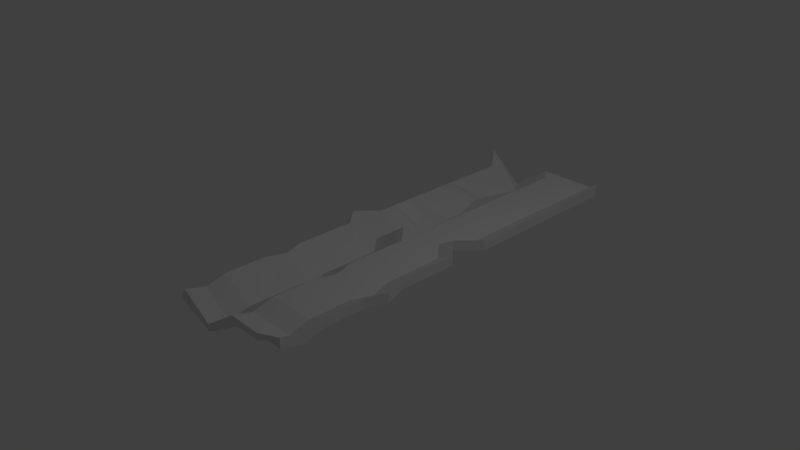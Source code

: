 # Source: bent_metal_2.blend  (saved by Blender 2.78.0; exported with 4.5.12 LTS)
import bpy
from mathutils import Matrix  # noqa: F401  (used for matrix-valued properties, if any)

bpy.ops.wm.read_factory_settings(use_empty=True)
scene = bpy.context.scene
scene.name = 'Scene'

# ---- collections
col_collection_1 = bpy.data.collections.new('Collection 1'); scene.collection.children.link(col_collection_1)

# ---- materials (node trees are filled in below, after node groups)
mat_material = bpy.data.materials.new('Material')
mat_material.alpha_threshold = 0.0
mat_material.use_transparent_shadow = False
mat_material.roughness = 0.5
mat_material.line_color = (0.0, 0.0, 0.0, 1.0)

# ---- material node trees

# ---- world
world_world = bpy.data.worlds.new('World'); scene.world = world_world
world_world.color = (0.05088, 0.05088, 0.05088)
world_world.use_sun_shadow = False
world_world.sun_shadow_jitter_overblur = 0.0
world_world.cycles.sampling_method = 'MANUAL'

# ---- cameras
cam_camera = bpy.data.cameras.new('Camera')
cam_camera.clip_end = 100.0
cam_camera.lens = 35.0
cam_camera.sensor_width = 32.0
cam_camera.sensor_height = 18.0
cam_camera.ortho_scale = 7.314
cam_camera.dof.focus_distance = 0.0
cam_camera.dof.aperture_fstop = 128.0

# ---- lights
light_lamp = bpy.data.lights.new('Lamp', 'POINT')
light_lamp.transmission_factor = 0.0
light_lamp.cutoff_distance = 30.0
light_lamp.energy = 100.0
light_lamp.shadow_buffer_clip_start = 1.001
light_lamp.shadow_soft_size = 0.1
light_lamp.shadow_maximum_resolution = 0.006
light_lamp.use_absolute_resolution = True

# ---- meshes
me_cube = bpy.data.meshes.new('Cube')
me_cube.from_pydata([(0.8468, 1.0, -1.002), (1.0, -1.0, -1.0), (-0.9575, -0.9882, 1.725), (-1.111, 1.012, -1.633), (1.0, 1.0, -3.76), (1.0, -0.9999, -3.76), (-1.0, -1.0, 4.128), (-1.0, 1.0, 0.7732), (1.0, 0.8, -1.0), (1.0, 0.7, -1.0), (1.0, 0.6, -1.0), (1.0, 0.5, -1.0), (1.0, 0.4, -1.0), (1.0, 0.3, -1.0), (1.0, 0.2, -1.0), (1.0, 0.1, -1.0), (0.7383, -0.001496, -1.004), (1.0, -0.1, -1.0), (1.0, -0.2, -1.0), (1.0, -0.3, -1.0), (1.0, -0.4, -1.0), (1.1, -0.5, -0.9986), (1.0, -0.6, -1.0), (1.0, -0.7, -1.0), (1.0, -0.8, -1.0), (0.9999, -0.9, 0.565), (1.0, -1.0, -1.0), (-0.9575, -0.9882, 1.725), (-0.9576, -0.8882, 3.29), (-0.9575, -0.7882, 1.725), (-0.9575, -0.6882, 1.725), (-0.9575, -0.5882, 1.725), (-0.8572, -0.4882, 1.726), (-0.9575, -0.3882, 1.725), (-0.9575, -0.2882, 1.725), (-0.9575, -0.1882, 1.725), (-0.9575, -0.0882, 1.725), (-1.219, 0.0103, 1.721), (-0.9575, 0.1118, 1.725), (-0.9575, 0.2118, 1.725), (-0.9575, 0.3118, 1.725), (-0.9575, 0.4118, 1.725), (-0.9575, 0.5118, 1.725), (-0.9575, 0.6118, 1.725), (-0.9575, 0.7118, 1.725), (-0.9575, 0.8118, 1.725), (1.0, 0.8001, -3.76), (1.0, 0.7001, -3.76), (1.0, 0.6001, -3.76), (1.0, 0.5001, -3.76), (1.0, 0.4001, -3.76), (1.0, 0.3001, -3.76), (1.0, 0.2001, -3.76), (1.0, 0.1001, -3.76), (0.7385, -0.001359, -3.764), (1.0, -0.09986, -3.76), (1.0, -0.1999, -3.76), (1.0, -0.2999, -3.76), (1.0, -0.3999, -3.76), (1.101, -0.4999, -3.759), (1.0, -0.5999, -3.76), (1.0, -0.6999, -3.76), (1.0, -0.7999, -3.76), (1.0, -0.8999, -2.195), (1.0, -0.9999, -3.76), (-1.0, -1.0, 4.128), (-1.0, -0.9001, 5.693), (-1.0, -0.8001, 4.128), (-1.0, -0.7001, 4.128), (-1.0, -0.6001, 4.128), (-0.8997, -0.5001, 4.13), (-1.0, -0.4001, 4.128), (-1.0, -0.3001, 4.128), (-1.0, -0.2001, 4.128), (-1.0, -0.1001, 4.128), (-1.262, -0.001586, 4.125), (-1.0, 0.09991, 4.128), (-1.0, 0.1999, 4.128), (-1.0, 0.2999, 4.128), (-1.0, 0.3999, 4.128), (-1.0, 0.4999, 4.128), (-1.0, 0.5999, 4.128), (-1.0, 0.6999, 4.128), (-1.0, 0.7999, 4.128), (-0.05243, 1.0, -1.002), (0.1008, -1.0, -1.0), (0.1008, 1.0, 1.0), (0.1008, -1.0, 1.0), (0.1008, 0.8, 1.0), (0.1008, 0.7, 1.0), (0.1008, 0.6, 1.0), (0.1008, 0.5, 1.0), (0.1008, 0.4, 1.0), (0.1008, 0.3, 1.0), (0.1008, 0.2, 1.0), (0.1008, 0.1, 1.0), (-0.1609, -0.001496, 0.9962), (0.1008, -0.1, 1.0), (0.1008, -0.2, 1.0), (0.1008, -0.3, 1.0), (0.1008, -0.4, 1.0), (0.2011, -0.5, 1.001), (0.1008, -0.6, 1.0), (0.1008, -0.7, 1.0), (0.1008, -0.8, 1.0), (0.1007, -0.9, 2.565), (0.1008, -1.0, 1.0), (0.1008, 0.8, -1.0), (0.1008, 0.7, -1.0), (0.1008, 0.6, -1.0), (0.1008, 0.5, -1.0), (0.1008, 0.4, -1.0), (0.1008, 0.3, -1.0), (0.1008, 0.2, -1.0), (0.1008, 0.1, -1.0), (-0.1609, -0.001496, -1.004), (0.1008, -0.1, -1.0), (0.1008, -0.2, -1.0), (0.1008, -0.3, -1.0), (0.1008, -0.4, -1.0), (0.2011, -0.5, -0.9986), (0.1008, -0.6, -1.0), (0.1008, -0.7, -1.0), (0.1008, -0.8, -1.0), (0.1007, -0.9, 0.565), (0.1008, -1.0, -1.0), (-0.5841, 0.9998, 6.23), (-0.4309, -1.0, 6.232), (-0.4309, 0.9998, 8.232), (-0.4309, -1.0, 8.232), (-0.4309, 0.7998, 6.232), (-0.4309, 0.6998, 6.232), (-0.4308, 0.5999, 3.694), (-0.4309, 0.4998, 6.232), (-0.4309, 0.3998, 6.232), (-0.4311, 0.2997, 10.62), (-0.4309, 0.1998, 6.232), (-0.4309, 0.09979, 6.232), (-0.6926, -0.001705, 6.228), (-0.4309, -0.1002, 6.232), (-0.4309, -0.2002, 6.232), (-0.4309, -0.3002, 6.232), (-0.4309, -0.4002, 6.232), (-0.3305, -0.5002, 6.234), (-0.4309, -0.6002, 6.232), (-0.4309, -0.7002, 6.232), (-0.4309, -0.8002, 6.232), (-0.431, -0.9003, 7.797), (-0.4309, -1.0, 6.232), (-0.4309, 0.7998, 8.232), (-0.4309, 0.6998, 8.232), (-0.4309, 0.5998, 8.232), (-0.4309, 0.4998, 8.232), (-0.4309, 0.3998, 8.232), (-0.4309, 0.2998, 8.232), (-0.4309, 0.1998, 8.232), (-0.4309, 0.09979, 8.232), (-0.6926, -0.001705, 8.228), (-0.4309, -0.1002, 8.232), (-0.4309, -0.2002, 8.232), (-0.4309, -0.3002, 8.232), (-0.4309, -0.4002, 8.232), (-0.3305, -0.5002, 8.234), (-0.4309, -0.6002, 8.232), (-0.4309, -0.7002, 8.232), (-0.4309, -0.8002, 8.232), (-0.431, -0.9003, 9.797), (-0.4309, -1.0, 8.232), (0.5768, 0.8, 1.0), (0.5768, 0.7, 1.0), (0.5768, 0.6, 1.0), (0.5768, 0.5, 1.0), (0.5768, 0.4, 1.0), (0.5768, 0.3, 1.0), (0.5768, 0.2, 1.0), (0.5768, 0.1, 1.0), (0.3152, -0.001497, 0.9962), (0.5768, -0.1, 1.0), (0.5768, -0.2, 1.0), (0.5768, -0.3, 1.0), (0.5768, -0.4, 1.0), (0.6772, -0.5, 1.001), (0.5768, -0.6, 1.0), (0.5768, -0.7, 1.0), (0.5768, -0.8, 1.0), (0.5768, -0.9, 2.565), (0.5768, -1.0, 1.0), (0.4236, 1.0, -1.002), (0.5768, -1.0, -1.0), (0.5768, 1.0, 1.0), (0.5768, -1.0, 1.0), (0.5768, 0.8, -1.0), (0.5768, 0.7, -1.0), (0.5768, 0.6, -1.0), (0.5768, 0.5, -1.0), (0.5768, 0.4, -1.0), (0.5768, 0.3, -1.0), (0.5768, 0.2, -1.0), (0.5768, 0.1, -1.0), (0.3152, -0.001496, -1.004), (0.5768, -0.1, -1.0), (0.5768, -0.2, -1.0), (0.5768, -0.3, -1.0), (0.5768, -0.4, -1.0), (0.6772, -0.5, -0.9986), (0.5768, -0.6, -1.0), (0.5768, -0.7, -1.0), (0.5768, -0.8, -1.0), (0.5768, -0.9, 0.565), (0.5768, -1.0, -1.0), (-0.9575, 0.9386, 1.725), (-1.0, 0.9268, 4.128), (1.0, 0.9268, -1.0), (1.0, 0.927, -3.76), (0.1008, 0.9268, -1.0), (0.1008, 0.9268, 1.0), (-0.4309, 0.9266, 6.232), (-0.4309, 0.9266, 8.232), (0.5768, 0.9268, 1.0), (0.5768, 0.9268, -1.0)], [], [(148, 127, 2, 27), (167, 65, 6, 129), (26, 64, 5, 1), (127, 129, 6, 2), (210, 211, 7, 3), (128, 126, 3, 7), (2, 6, 65, 27), (27, 65, 66, 28), (28, 66, 67, 29), (29, 67, 68, 30), (30, 68, 69, 31), (31, 69, 70, 32), (32, 70, 71, 33), (33, 71, 72, 34), (34, 72, 73, 35), (35, 73, 74, 36), (36, 74, 75, 37), (37, 75, 76, 38), (38, 76, 77, 39), (39, 77, 78, 40), (40, 78, 79, 41), (41, 79, 80, 42), (42, 80, 81, 43), (43, 81, 82, 44), (44, 82, 83, 45), (212, 213, 46, 8), (8, 46, 47, 9), (9, 47, 48, 10), (10, 48, 49, 11), (11, 49, 50, 12), (12, 50, 51, 13), (13, 51, 52, 14), (14, 52, 53, 15), (15, 53, 54, 16), (16, 54, 55, 17), (17, 55, 56, 18), (18, 56, 57, 19), (19, 57, 58, 20), (20, 58, 59, 21), (21, 59, 60, 22), (22, 60, 61, 23), (23, 61, 62, 24), (24, 62, 63, 25), (25, 63, 64, 26), (217, 211, 83, 149), (149, 83, 82, 150), (150, 82, 81, 151), (151, 81, 80, 152), (152, 80, 79, 153), (153, 79, 78, 154), (154, 78, 77, 155), (155, 77, 76, 156), (156, 76, 75, 157), (157, 75, 74, 158), (158, 74, 73, 159), (159, 73, 72, 160), (160, 72, 71, 161), (161, 71, 70, 162), (162, 70, 69, 163), (163, 69, 68, 164), (164, 68, 67, 165), (165, 67, 66, 166), (166, 66, 65, 167), (216, 130, 45, 210), (130, 131, 44, 45), (131, 132, 43, 44), (132, 133, 42, 43), (133, 134, 41, 42), (134, 135, 40, 41), (135, 136, 39, 40), (136, 137, 38, 39), (137, 138, 37, 38), (138, 139, 36, 37), (139, 140, 35, 36), (140, 141, 34, 35), (141, 142, 33, 34), (142, 143, 32, 33), (143, 144, 31, 32), (144, 145, 30, 31), (145, 146, 29, 30), (146, 147, 28, 29), (147, 148, 27, 28), (208, 209, 125, 124), (207, 208, 124, 123), (206, 207, 123, 122), (205, 206, 122, 121), (204, 205, 121, 120), (203, 204, 120, 119), (202, 203, 119, 118), (201, 202, 118, 117), (200, 201, 117, 116), (199, 200, 116, 115), (198, 199, 115, 114), (197, 198, 114, 113), (196, 197, 113, 112), (195, 196, 112, 111), (194, 195, 111, 110), (193, 194, 110, 109), (192, 193, 109, 108), (191, 192, 108, 107), (219, 191, 107, 214), (185, 105, 106, 186), (184, 104, 105, 185), (183, 103, 104, 184), (182, 102, 103, 183), (181, 101, 102, 182), (180, 100, 101, 181), (179, 99, 100, 180), (178, 98, 99, 179), (177, 97, 98, 178), (176, 96, 97, 177), (175, 95, 96, 176), (174, 94, 95, 175), (173, 93, 94, 174), (172, 92, 93, 173), (171, 91, 92, 172), (170, 90, 91, 171), (169, 89, 90, 170), (168, 88, 89, 169), (218, 215, 88, 168), (189, 187, 84, 86), (188, 190, 87, 85), (186, 106, 87, 190), (209, 188, 85, 125), (124, 125, 148, 147), (123, 124, 147, 146), (122, 123, 146, 145), (121, 122, 145, 144), (120, 121, 144, 143), (119, 120, 143, 142), (118, 119, 142, 141), (117, 118, 141, 140), (116, 117, 140, 139), (115, 116, 139, 138), (114, 115, 138, 137), (113, 114, 137, 136), (112, 113, 136, 135), (111, 112, 135, 134), (110, 111, 134, 133), (109, 110, 133, 132), (108, 109, 132, 131), (107, 108, 131, 130), (214, 107, 130, 216), (105, 166, 167, 106), (104, 165, 166, 105), (103, 164, 165, 104), (102, 163, 164, 103), (101, 162, 163, 102), (100, 161, 162, 101), (99, 160, 161, 100), (98, 159, 160, 99), (97, 158, 159, 98), (96, 157, 158, 97), (95, 156, 157, 96), (94, 155, 156, 95), (93, 154, 155, 94), (92, 153, 154, 93), (91, 152, 153, 92), (90, 151, 152, 91), (89, 150, 151, 90), (88, 149, 150, 89), (215, 217, 149, 88), (86, 84, 126, 128), (85, 87, 129, 127), (106, 167, 129, 87), (125, 85, 127, 148), (26, 1, 188, 209), (64, 186, 190, 5), (1, 5, 190, 188), (4, 0, 187, 189), (213, 218, 168, 46), (46, 168, 169, 47), (47, 169, 170, 48), (48, 170, 171, 49), (49, 171, 172, 50), (50, 172, 173, 51), (51, 173, 174, 52), (52, 174, 175, 53), (53, 175, 176, 54), (54, 176, 177, 55), (55, 177, 178, 56), (56, 178, 179, 57), (57, 179, 180, 58), (58, 180, 181, 59), (59, 181, 182, 60), (60, 182, 183, 61), (61, 183, 184, 62), (62, 184, 185, 63), (63, 185, 186, 64), (212, 8, 191, 219), (8, 9, 192, 191), (9, 10, 193, 192), (10, 11, 194, 193), (11, 12, 195, 194), (12, 13, 196, 195), (13, 14, 197, 196), (14, 15, 198, 197), (15, 16, 199, 198), (16, 17, 200, 199), (17, 18, 201, 200), (18, 19, 202, 201), (19, 20, 203, 202), (20, 21, 204, 203), (21, 22, 205, 204), (22, 23, 206, 205), (23, 24, 207, 206), (24, 25, 208, 207), (25, 26, 209, 208), (0, 212, 219, 187), (4, 189, 218, 213), (86, 128, 217, 215), (84, 214, 216, 126), (189, 86, 215, 218), (187, 219, 214, 84), (126, 216, 210, 3), (128, 7, 211, 217), (0, 4, 213, 212), (45, 83, 211, 210)])
me_cube.materials.append(mat_material)
me_cube.use_remesh_preserve_volume = False
me_cube.use_remesh_preserve_attributes = False
me_cube.use_mirror_vertex_groups = False
me_cube.update()

# ---- objects
ob_cube = bpy.data.objects.new('Cube', me_cube)
ob_lamp = bpy.data.objects.new('Lamp', light_lamp)
ob_camera = bpy.data.objects.new('Camera', cam_camera)

# ---- transforms, parenting, visibility, modifiers, constraints
ob_cube.location = (0.1832, 0.5863, 0.1391)
ob_cube.rotation_euler = (0.001624, -0.000718, 0.0008836)
ob_cube.scale = (1.0, 2.85, -0.05069)
ob_cube.lock_rotations_4d = False
ob_cube.empty_display_type = 'ARROWS'
ob_cube.lineart.crease_threshold = 0.0
ob_lamp.location = (4.076, 1.005, 5.904)
ob_lamp.rotation_euler = (0.6503, 0.05522, 1.866)
ob_lamp.lock_rotations_4d = False
ob_lamp.empty_display_type = 'ARROWS'
ob_lamp.color = (0.0, 0.0, 0.0, 0.0)
ob_lamp.lineart.crease_threshold = 0.0
ob_camera.location = (7.481, -6.508, 5.344)
ob_camera.rotation_euler = (1.109, 0.0, 0.8149)
ob_camera.lock_rotations_4d = False
ob_camera.empty_display_type = 'ARROWS'
ob_camera.color = (0.0, 0.0, 0.0, 0.0)
ob_camera.display_type = 'WIRE'
ob_camera.lineart.crease_threshold = 0.0

# ---- collection membership
col_collection_1.objects.link(ob_cube)
col_collection_1.objects.link(ob_lamp)
col_collection_1.objects.link(ob_camera)

# ---- scene / render settings (as saved in the file)
scene.camera = ob_camera
scene.frame_start = 1; scene.frame_end = 250; scene.frame_set(0)
scene.render.engine = 'BLENDER_EEVEE_NEXT'
scene.render.resolution_percentage = 50
scene.render.dither_intensity = 0.0
scene.cycles.use_denoising = False
scene.cycles.samples = 128
scene.cycles.sampling_pattern = 'TABULATED_SOBOL'
scene.cycles.light_sampling_threshold = 0.0
scene.cycles.use_adaptive_sampling = False
scene.cycles.use_light_tree = False
scene.cycles.blur_glossy = 0.0
scene.cycles.sample_clamp_indirect = 0.0
scene.view_settings.view_transform = 'Standard'
bpy.context.view_layer.update()
